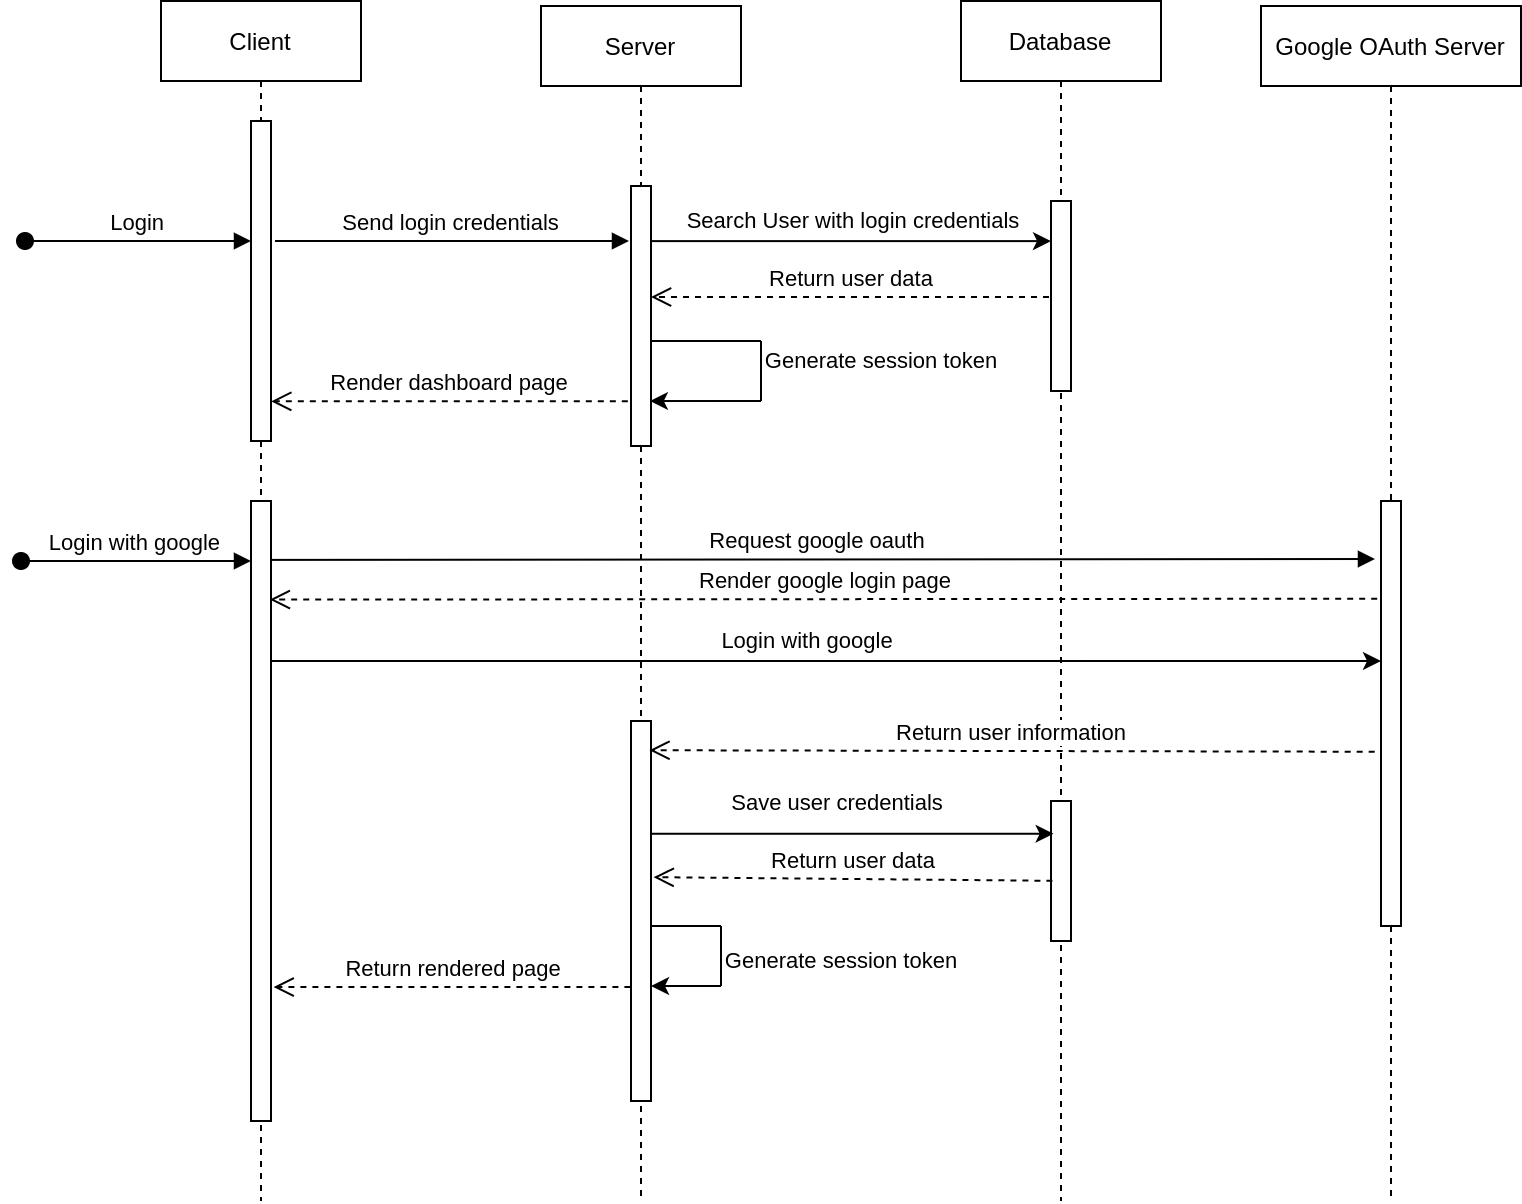

The diagram above was exported from draw.io. Its source (the exported page's mxGraphModel, read from the mxfile embedded in the PNG):
<mxGraphModel dx="861" dy="463" grid="1" gridSize="10" guides="1" tooltips="1" connect="1" arrows="1" fold="1" page="1" pageScale="1" pageWidth="900" pageHeight="800" math="0" shadow="0">
  <root>
    <mxCell id="0" />
    <mxCell id="1" parent="0" />
    <mxCell id="3nuBFxr9cyL0pnOWT2aG-1" value="Client" style="shape=umlLifeline;perimeter=lifelinePerimeter;container=1;collapsible=0;recursiveResize=0;rounded=0;shadow=0;strokeWidth=1;" parent="1" vertex="1">
      <mxGeometry x="120" y="80" width="100" height="600" as="geometry" />
    </mxCell>
    <mxCell id="3nuBFxr9cyL0pnOWT2aG-2" value="" style="points=[];perimeter=orthogonalPerimeter;rounded=0;shadow=0;strokeWidth=1;" parent="3nuBFxr9cyL0pnOWT2aG-1" vertex="1">
      <mxGeometry x="45" y="60" width="10" height="160" as="geometry" />
    </mxCell>
    <mxCell id="3nuBFxr9cyL0pnOWT2aG-5" value="Google OAuth Server" style="shape=umlLifeline;perimeter=lifelinePerimeter;container=1;collapsible=0;recursiveResize=0;rounded=0;shadow=0;strokeWidth=1;" parent="1" vertex="1">
      <mxGeometry x="670" y="82.5" width="130" height="597.5" as="geometry" />
    </mxCell>
    <mxCell id="3nuBFxr9cyL0pnOWT2aG-6" value="" style="points=[];perimeter=orthogonalPerimeter;rounded=0;shadow=0;strokeWidth=1;" parent="3nuBFxr9cyL0pnOWT2aG-5" vertex="1">
      <mxGeometry x="60" y="247.5" width="10" height="212.5" as="geometry" />
    </mxCell>
    <mxCell id="3nuBFxr9cyL0pnOWT2aG-8" value="Send login credentials" style="verticalAlign=bottom;endArrow=block;shadow=0;strokeWidth=1;" parent="1" edge="1">
      <mxGeometry relative="1" as="geometry">
        <mxPoint x="177" y="200" as="sourcePoint" />
        <mxPoint x="354" y="200" as="targetPoint" />
        <Array as="points" />
      </mxGeometry>
    </mxCell>
    <mxCell id="mTVCaGKGiyZJ5kLdTdvt-1" value="Database" style="shape=umlLifeline;perimeter=lifelinePerimeter;container=1;collapsible=0;recursiveResize=0;rounded=0;shadow=0;strokeWidth=1;" parent="1" vertex="1">
      <mxGeometry x="520" y="80" width="100" height="600" as="geometry" />
    </mxCell>
    <mxCell id="mTVCaGKGiyZJ5kLdTdvt-2" value="" style="points=[];perimeter=orthogonalPerimeter;rounded=0;shadow=0;strokeWidth=1;" parent="mTVCaGKGiyZJ5kLdTdvt-1" vertex="1">
      <mxGeometry x="45" y="100" width="10" height="95" as="geometry" />
    </mxCell>
    <mxCell id="mTVCaGKGiyZJ5kLdTdvt-3" value="" style="endArrow=classic;html=1;entryX=-0.001;entryY=0.211;entryDx=0;entryDy=0;entryPerimeter=0;" parent="1" target="mTVCaGKGiyZJ5kLdTdvt-2" edge="1" source="mTVCaGKGiyZJ5kLdTdvt-7">
      <mxGeometry width="50" height="50" relative="1" as="geometry">
        <mxPoint x="366" y="215" as="sourcePoint" />
        <mxPoint x="560" y="200" as="targetPoint" />
        <Array as="points" />
      </mxGeometry>
    </mxCell>
    <mxCell id="mTVCaGKGiyZJ5kLdTdvt-4" value="Search User with login credentials&lt;br&gt;" style="edgeLabel;html=1;align=center;verticalAlign=middle;resizable=0;points=[];" parent="mTVCaGKGiyZJ5kLdTdvt-3" vertex="1" connectable="0">
      <mxGeometry x="-0.1845" y="2" relative="1" as="geometry">
        <mxPoint x="22" y="-8" as="offset" />
      </mxGeometry>
    </mxCell>
    <mxCell id="mTVCaGKGiyZJ5kLdTdvt-7" value="Server" style="shape=umlLifeline;perimeter=lifelinePerimeter;container=1;collapsible=0;recursiveResize=0;rounded=0;shadow=0;strokeWidth=1;" parent="1" vertex="1">
      <mxGeometry x="310" y="82.5" width="100" height="597.5" as="geometry" />
    </mxCell>
    <mxCell id="mTVCaGKGiyZJ5kLdTdvt-8" value="" style="points=[];perimeter=orthogonalPerimeter;rounded=0;shadow=0;strokeWidth=1;" parent="mTVCaGKGiyZJ5kLdTdvt-7" vertex="1">
      <mxGeometry x="45" y="90" width="10" height="130" as="geometry" />
    </mxCell>
    <mxCell id="mTVCaGKGiyZJ5kLdTdvt-33" value="Generate session token" style="endArrow=none;html=1;" parent="mTVCaGKGiyZJ5kLdTdvt-7" source="mTVCaGKGiyZJ5kLdTdvt-7" edge="1">
      <mxGeometry x="1" y="-62" width="50" height="50" relative="1" as="geometry">
        <mxPoint x="80" y="510" as="sourcePoint" />
        <mxPoint x="90" y="460" as="targetPoint" />
        <mxPoint x="60" y="-45" as="offset" />
      </mxGeometry>
    </mxCell>
    <mxCell id="mTVCaGKGiyZJ5kLdTdvt-34" value="" style="endArrow=none;html=1;" parent="mTVCaGKGiyZJ5kLdTdvt-7" edge="1">
      <mxGeometry width="50" height="50" relative="1" as="geometry">
        <mxPoint x="90" y="490" as="sourcePoint" />
        <mxPoint x="90" y="460" as="targetPoint" />
      </mxGeometry>
    </mxCell>
    <mxCell id="mTVCaGKGiyZJ5kLdTdvt-35" value="" style="endArrow=classic;html=1;" parent="mTVCaGKGiyZJ5kLdTdvt-7" target="mTVCaGKGiyZJ5kLdTdvt-14" edge="1">
      <mxGeometry width="50" height="50" relative="1" as="geometry">
        <mxPoint x="90" y="490" as="sourcePoint" />
        <mxPoint x="130" y="480" as="targetPoint" />
      </mxGeometry>
    </mxCell>
    <mxCell id="mTVCaGKGiyZJ5kLdTdvt-44" value="" style="endArrow=classic;html=1;entryX=0.946;entryY=0.827;entryDx=0;entryDy=0;entryPerimeter=0;" parent="mTVCaGKGiyZJ5kLdTdvt-7" target="mTVCaGKGiyZJ5kLdTdvt-8" edge="1">
      <mxGeometry width="50" height="50" relative="1" as="geometry">
        <mxPoint x="110" y="197.5" as="sourcePoint" />
        <mxPoint x="60" y="196.5" as="targetPoint" />
      </mxGeometry>
    </mxCell>
    <mxCell id="mTVCaGKGiyZJ5kLdTdvt-11" value="Login with google" style="verticalAlign=bottom;startArrow=oval;endArrow=block;startSize=8;shadow=0;strokeWidth=1;" parent="1" edge="1">
      <mxGeometry relative="1" as="geometry">
        <mxPoint x="50" y="360" as="sourcePoint" />
        <mxPoint x="165" y="359.9999999999999" as="targetPoint" />
      </mxGeometry>
    </mxCell>
    <mxCell id="mTVCaGKGiyZJ5kLdTdvt-12" value="" style="points=[];perimeter=orthogonalPerimeter;rounded=0;shadow=0;strokeWidth=1;" parent="1" vertex="1">
      <mxGeometry x="165" y="330" width="10" height="310" as="geometry" />
    </mxCell>
    <mxCell id="mTVCaGKGiyZJ5kLdTdvt-13" value="" style="verticalAlign=bottom;endArrow=block;shadow=0;strokeWidth=1;exitX=1.012;exitY=0.095;exitDx=0;exitDy=0;exitPerimeter=0;" parent="1" source="mTVCaGKGiyZJ5kLdTdvt-12" edge="1">
      <mxGeometry x="-0.1018" relative="1" as="geometry">
        <mxPoint x="200" y="355" as="sourcePoint" />
        <mxPoint x="727" y="359" as="targetPoint" />
        <mxPoint as="offset" />
      </mxGeometry>
    </mxCell>
    <mxCell id="mTVCaGKGiyZJ5kLdTdvt-16" value="Request google oauth" style="edgeLabel;html=1;align=center;verticalAlign=middle;resizable=0;points=[];" parent="mTVCaGKGiyZJ5kLdTdvt-13" vertex="1" connectable="0">
      <mxGeometry x="-0.4651" y="1" relative="1" as="geometry">
        <mxPoint x="125" y="-9" as="offset" />
      </mxGeometry>
    </mxCell>
    <mxCell id="mTVCaGKGiyZJ5kLdTdvt-14" value="" style="points=[];perimeter=orthogonalPerimeter;rounded=0;shadow=0;strokeWidth=1;" parent="1" vertex="1">
      <mxGeometry x="355" y="440" width="10" height="190" as="geometry" />
    </mxCell>
    <mxCell id="mTVCaGKGiyZJ5kLdTdvt-15" value="" style="points=[];perimeter=orthogonalPerimeter;rounded=0;shadow=0;strokeWidth=1;" parent="1" vertex="1">
      <mxGeometry x="565" y="480" width="10" height="70" as="geometry" />
    </mxCell>
    <mxCell id="mTVCaGKGiyZJ5kLdTdvt-25" value="" style="endArrow=classic;html=1;" parent="1" source="mTVCaGKGiyZJ5kLdTdvt-12" edge="1">
      <mxGeometry width="50" height="50" relative="1" as="geometry">
        <mxPoint x="180" y="410" as="sourcePoint" />
        <mxPoint x="730" y="410" as="targetPoint" />
      </mxGeometry>
    </mxCell>
    <mxCell id="mTVCaGKGiyZJ5kLdTdvt-27" value="Login with google" style="edgeLabel;html=1;align=center;verticalAlign=middle;resizable=0;points=[];" parent="mTVCaGKGiyZJ5kLdTdvt-25" vertex="1" connectable="0">
      <mxGeometry x="-0.0356" relative="1" as="geometry">
        <mxPoint y="-10" as="offset" />
      </mxGeometry>
    </mxCell>
    <mxCell id="mTVCaGKGiyZJ5kLdTdvt-28" value="" style="endArrow=classic;html=1;entryX=0.128;entryY=0.234;entryDx=0;entryDy=0;entryPerimeter=0;" parent="1" source="mTVCaGKGiyZJ5kLdTdvt-14" target="mTVCaGKGiyZJ5kLdTdvt-15" edge="1">
      <mxGeometry width="50" height="50" relative="1" as="geometry">
        <mxPoint x="370" y="496" as="sourcePoint" />
        <mxPoint x="410" y="470" as="targetPoint" />
      </mxGeometry>
    </mxCell>
    <mxCell id="mTVCaGKGiyZJ5kLdTdvt-30" value="Save user credentials" style="edgeLabel;html=1;align=center;verticalAlign=middle;resizable=0;points=[];" parent="mTVCaGKGiyZJ5kLdTdvt-28" vertex="1" connectable="0">
      <mxGeometry x="-0.0715" y="1" relative="1" as="geometry">
        <mxPoint y="-15" as="offset" />
      </mxGeometry>
    </mxCell>
    <mxCell id="mTVCaGKGiyZJ5kLdTdvt-41" value="Generate session token" style="endArrow=none;html=1;" parent="1" edge="1">
      <mxGeometry x="1" y="-61" width="50" height="50" relative="1" as="geometry">
        <mxPoint x="365" y="250" as="sourcePoint" />
        <mxPoint x="420" y="250" as="targetPoint" />
        <mxPoint x="60" y="-51" as="offset" />
        <Array as="points" />
      </mxGeometry>
    </mxCell>
    <mxCell id="mTVCaGKGiyZJ5kLdTdvt-43" value="" style="endArrow=none;html=1;" parent="1" edge="1">
      <mxGeometry width="50" height="50" relative="1" as="geometry">
        <mxPoint x="420" y="280" as="sourcePoint" />
        <mxPoint x="420" y="250" as="targetPoint" />
      </mxGeometry>
    </mxCell>
    <mxCell id="mTVCaGKGiyZJ5kLdTdvt-49" value="Render dashboard page" style="html=1;verticalAlign=bottom;endArrow=open;dashed=1;endSize=8;strokeColor=#000000;entryX=1.012;entryY=0.876;entryDx=0;entryDy=0;entryPerimeter=0;exitX=-0.159;exitY=0.828;exitDx=0;exitDy=0;exitPerimeter=0;" parent="1" target="3nuBFxr9cyL0pnOWT2aG-2" edge="1" source="mTVCaGKGiyZJ5kLdTdvt-8">
      <mxGeometry relative="1" as="geometry">
        <mxPoint x="330" y="280" as="sourcePoint" />
        <mxPoint x="180" y="282" as="targetPoint" />
      </mxGeometry>
    </mxCell>
    <mxCell id="mTVCaGKGiyZJ5kLdTdvt-50" value="Render google login page" style="html=1;verticalAlign=bottom;endArrow=open;dashed=1;endSize=8;strokeColor=#000000;exitX=-0.19;exitY=0.197;exitDx=0;exitDy=0;exitPerimeter=0;entryX=0.94;entryY=0.159;entryDx=0;entryDy=0;entryPerimeter=0;" parent="1" edge="1" target="mTVCaGKGiyZJ5kLdTdvt-12">
      <mxGeometry relative="1" as="geometry">
        <mxPoint x="728.0999999999999" y="378.86249999999995" as="sourcePoint" />
        <mxPoint x="180" y="379" as="targetPoint" />
      </mxGeometry>
    </mxCell>
    <mxCell id="mTVCaGKGiyZJ5kLdTdvt-51" value="Return user information" style="html=1;verticalAlign=bottom;endArrow=open;dashed=1;endSize=8;strokeColor=#000000;entryX=0.926;entryY=0.077;entryDx=0;entryDy=0;entryPerimeter=0;exitX=-0.316;exitY=0.59;exitDx=0;exitDy=0;exitPerimeter=0;" parent="1" source="3nuBFxr9cyL0pnOWT2aG-6" target="mTVCaGKGiyZJ5kLdTdvt-14" edge="1">
      <mxGeometry relative="1" as="geometry">
        <mxPoint x="720" y="454" as="sourcePoint" />
        <mxPoint x="610" y="440" as="targetPoint" />
      </mxGeometry>
    </mxCell>
    <mxCell id="mTVCaGKGiyZJ5kLdTdvt-52" value="Return user data" style="html=1;verticalAlign=bottom;endArrow=open;dashed=1;endSize=8;strokeColor=#000000;exitX=0.071;exitY=0.57;exitDx=0;exitDy=0;exitPerimeter=0;entryX=1.134;entryY=0.411;entryDx=0;entryDy=0;entryPerimeter=0;" parent="1" source="mTVCaGKGiyZJ5kLdTdvt-15" target="mTVCaGKGiyZJ5kLdTdvt-14" edge="1">
      <mxGeometry relative="1" as="geometry">
        <mxPoint x="510" y="520" as="sourcePoint" />
        <mxPoint x="430" y="520" as="targetPoint" />
      </mxGeometry>
    </mxCell>
    <mxCell id="mTVCaGKGiyZJ5kLdTdvt-53" value="Return rendered page" style="html=1;verticalAlign=bottom;endArrow=open;dashed=1;endSize=8;strokeColor=#000000;entryX=1.131;entryY=0.784;entryDx=0;entryDy=0;entryPerimeter=0;exitX=-0.029;exitY=0.7;exitDx=0;exitDy=0;exitPerimeter=0;" parent="1" source="mTVCaGKGiyZJ5kLdTdvt-14" target="mTVCaGKGiyZJ5kLdTdvt-12" edge="1">
      <mxGeometry relative="1" as="geometry">
        <mxPoint x="350" y="573" as="sourcePoint" />
        <mxPoint x="180" y="572" as="targetPoint" />
      </mxGeometry>
    </mxCell>
    <mxCell id="ol71mP1izywPWQh9pupO-8" value="Return user data" style="html=1;verticalAlign=bottom;endArrow=open;dashed=1;endSize=8;strokeColor=#000000;" edge="1" parent="1">
      <mxGeometry relative="1" as="geometry">
        <mxPoint x="564" y="228" as="sourcePoint" />
        <mxPoint x="365" y="228" as="targetPoint" />
        <Array as="points" />
      </mxGeometry>
    </mxCell>
    <mxCell id="3nuBFxr9cyL0pnOWT2aG-3" value="Login" style="verticalAlign=bottom;startArrow=oval;endArrow=block;startSize=8;shadow=0;strokeWidth=1;" parent="1" edge="1">
      <mxGeometry relative="1" as="geometry">
        <mxPoint x="52" y="200" as="sourcePoint" />
        <mxPoint x="165" y="200" as="targetPoint" />
      </mxGeometry>
    </mxCell>
  </root>
</mxGraphModel>